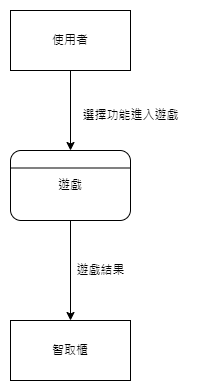

The diagram above was exported from draw.io. Its source (the exported page's mxGraphModel, read from the mxfile embedded in the PNG):
<mxGraphModel dx="1050" dy="541" grid="1" gridSize="10" guides="1" tooltips="1" connect="1" arrows="1" fold="1" page="1" pageScale="1" pageWidth="827" pageHeight="1169" math="0" shadow="0">
  <root>
    <mxCell id="0" />
    <mxCell id="1" parent="0" />
    <mxCell id="Ha7cphF_5wC6NC5kc9A8-1" value="使用者" style="rounded=0;whiteSpace=wrap;html=1;" vertex="1" parent="1">
      <mxGeometry x="280" y="70" width="120" height="60" as="geometry" />
    </mxCell>
    <mxCell id="Ha7cphF_5wC6NC5kc9A8-2" value="遊戲" style="rounded=1;whiteSpace=wrap;html=1;" vertex="1" parent="1">
      <mxGeometry x="280" y="210" width="120" height="70" as="geometry" />
    </mxCell>
    <mxCell id="Ha7cphF_5wC6NC5kc9A8-3" value="" style="endArrow=none;html=1;rounded=0;entryX=1;entryY=0.25;entryDx=0;entryDy=0;exitX=0;exitY=0.25;exitDx=0;exitDy=0;" edge="1" parent="1" source="Ha7cphF_5wC6NC5kc9A8-2" target="Ha7cphF_5wC6NC5kc9A8-2">
      <mxGeometry width="50" height="50" relative="1" as="geometry">
        <mxPoint x="360" y="280" as="sourcePoint" />
        <mxPoint x="440" y="260" as="targetPoint" />
      </mxGeometry>
    </mxCell>
    <mxCell id="Ha7cphF_5wC6NC5kc9A8-4" value="智取櫃" style="rounded=0;whiteSpace=wrap;html=1;" vertex="1" parent="1">
      <mxGeometry x="280" y="380" width="120" height="60" as="geometry" />
    </mxCell>
    <mxCell id="Ha7cphF_5wC6NC5kc9A8-5" value="" style="endArrow=classic;html=1;rounded=0;exitX=0.5;exitY=1;exitDx=0;exitDy=0;entryX=0.5;entryY=0;entryDx=0;entryDy=0;" edge="1" parent="1" source="Ha7cphF_5wC6NC5kc9A8-1" target="Ha7cphF_5wC6NC5kc9A8-2">
      <mxGeometry width="50" height="50" relative="1" as="geometry">
        <mxPoint x="340" y="190" as="sourcePoint" />
        <mxPoint x="390" y="140" as="targetPoint" />
      </mxGeometry>
    </mxCell>
    <mxCell id="Ha7cphF_5wC6NC5kc9A8-8" value="選擇功能進入遊戲" style="text;html=1;align=center;verticalAlign=middle;resizable=0;points=[];autosize=1;strokeColor=none;fillColor=none;" vertex="1" parent="1">
      <mxGeometry x="340" y="160" width="120" height="30" as="geometry" />
    </mxCell>
    <mxCell id="Ha7cphF_5wC6NC5kc9A8-11" value="" style="endArrow=classic;html=1;rounded=0;exitX=0.5;exitY=1;exitDx=0;exitDy=0;entryX=0.5;entryY=0;entryDx=0;entryDy=0;" edge="1" parent="1" source="Ha7cphF_5wC6NC5kc9A8-2" target="Ha7cphF_5wC6NC5kc9A8-4">
      <mxGeometry width="50" height="50" relative="1" as="geometry">
        <mxPoint x="390" y="310" as="sourcePoint" />
        <mxPoint x="370" y="360" as="targetPoint" />
      </mxGeometry>
    </mxCell>
    <mxCell id="Ha7cphF_5wC6NC5kc9A8-13" value="遊戲結果" style="text;html=1;align=center;verticalAlign=middle;resizable=0;points=[];autosize=1;strokeColor=none;fillColor=none;" vertex="1" parent="1">
      <mxGeometry x="335" y="315" width="70" height="30" as="geometry" />
    </mxCell>
  </root>
</mxGraphModel>